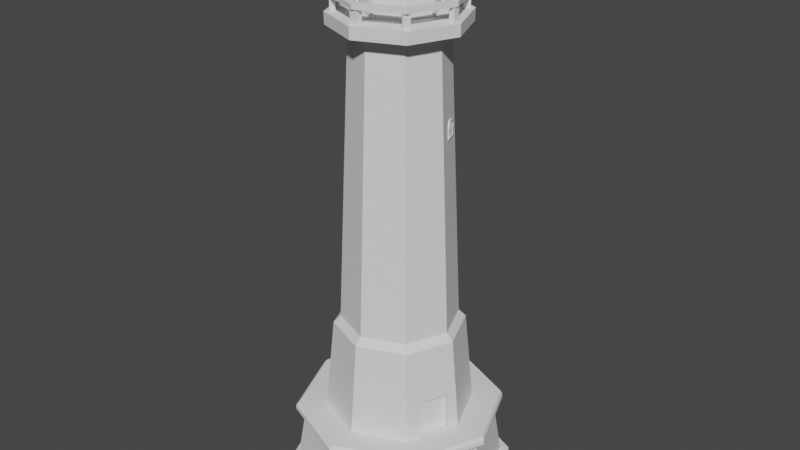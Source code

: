 # Source: Lighthouse.blend  (saved by Blender 2.91.10; exported with 4.5.12 LTS)
import bpy
from mathutils import Matrix  # noqa: F401  (used for matrix-valued properties, if any)

bpy.ops.wm.read_factory_settings(use_empty=True)
scene = bpy.context.scene
scene.name = 'Scene'

# ---- world
world_world = bpy.data.worlds.new('World'); scene.world = world_world
world_world.use_nodes = True; world_world.node_tree.nodes.clear()
_N = world_world.node_tree.nodes; _L = world_world.node_tree.links
n0 = _N.new('ShaderNodeOutputWorld'); n0.name = 'World Output'; n0.location = (300, 300)
n1 = _N.new('ShaderNodeBackground'); n1.name = 'Background'; n1.location = (10, 300)
n1.inputs[0].default_value = (0.05088, 0.05088, 0.05088, 1.0)
_L.new(n1.outputs[0], n0.inputs[0])
n0.is_active_output = True
world_world.color = (0.05088, 0.05088, 0.05088)
world_world.use_sun_shadow = False
world_world.sun_shadow_jitter_overblur = 0.0

# ---- meshes
me_cylinder = bpy.data.meshes.new('Cylinder')
me_cylinder.from_pydata([(1.14, -0.1286, -0.5781), (1.14, -0.1286, -0.3746), (0.93, -0.6366, -0.5781), (0.93, -0.6366, -0.3746), (-6.613e-09, 1.344, -0.5781), (0.95, 0.9501, -0.5781), (1.343, 0.0001482, -0.5781), (0.95, -0.9498, -0.5781), (-1.241e-07, -1.343, -0.5781), (-0.95, -0.9498, -0.5781), (-1.343, 0.0001483, -0.5781), (-0.95, 0.9501, -0.5781), (-3.345e-09, 1.18, -0.07716), (0.8345, 0.8345, -0.07716), (1.18, -5.319e-08, -0.07716), (0.8345, -0.8345, -0.07716), (-1.065e-07, -1.18, -0.07716), (-0.8345, -0.8345, -0.07716), (-1.18, 1.247e-08, -0.07716), (-0.8345, 0.8345, -0.07716), (-4.884e-09, 1.051, -0.0383), (0.7433, 0.7433, -0.0383), (1.051, -4.633e-08, -0.0383), (0.7433, -0.7433, -0.0383), (-9.678e-08, -1.051, -0.0383), (-0.7433, -0.7433, -0.0383), (-1.051, 1.215e-08, -0.0383), (-0.7433, 0.7433, -0.0383), (-4.293e-09, 0.8241, 1.506), (0.5828, 0.5828, 1.506), (0.8241, -3.431e-08, 1.506), (0.5828, -0.5828, 1.506), (-7.634e-08, -0.8241, 1.506), (-0.5828, -0.5828, 1.506), (-0.8241, 1.154e-08, 1.506), (-0.5828, 0.5828, 1.506), (-1.942e-09, 1.181, 1.524), (0.8351, 0.8351, 1.524), (1.181, -5.215e-08, 1.524), (0.8351, -0.8351, 1.524), (-1.052e-07, -1.181, 1.524), (-0.8351, -0.8351, 1.524), (-1.181, 1.356e-08, 1.524), (-0.8351, 0.8351, 1.524), (-2.465e-09, 1.186, 1.586), (0.8386, 0.8386, 1.586), (1.186, -5.264e-08, 1.586), (0.8386, -0.8386, 1.586), (-1.061e-07, -1.186, 1.586), (-0.8386, -0.8386, 1.586), (-1.186, 1.334e-08, 1.586), (-0.8386, 0.8386, 1.586), (-2.35e-08, 0.662, 1.586), (0.4681, 0.4681, 1.586), (0.662, -2.707e-08, 1.586), (0.4681, -0.4681, 1.586), (-8.138e-08, -0.662, 1.586), (-0.4681, -0.4681, 1.586), (-0.662, 9.767e-09, 1.586), (-0.4681, 0.4681, 1.586), (-2.163e-08, 0.6581, 1.87), (0.4653, 0.4653, 1.87), (0.6581, -2.911e-08, 1.87), (0.4653, -0.4653, 1.87), (-7.916e-08, -0.6581, 1.87), (-0.4653, -0.4653, 1.87), (-0.6581, 7.501e-09, 1.87), (-0.4653, 0.4653, 1.87), (1.262, -0.1962, -0.5781), (1.208, -0.1662, -0.3746), (1.052, -0.7042, -0.5781), (0.9978, -0.6743, -0.3746)], [], [(11, 19, 12, 4), (10, 18, 19, 11), (9, 17, 18, 10), (8, 16, 17, 9), (7, 15, 16, 8), (5, 13, 14, 6), (4, 12, 13, 5), (19, 27, 20, 12), (18, 26, 27, 19), (17, 25, 26, 18), (16, 24, 25, 17), (15, 23, 24, 16), (14, 22, 23, 15), (13, 21, 22, 14), (12, 20, 21, 13), (27, 35, 28, 20), (26, 34, 35, 27), (25, 33, 34, 26), (24, 32, 33, 25), (23, 31, 32, 24), (22, 30, 31, 23), (21, 29, 30, 22), (20, 28, 29, 21), (35, 43, 36, 28), (34, 42, 43, 35), (33, 41, 42, 34), (32, 40, 41, 33), (31, 39, 40, 32), (30, 38, 39, 31), (29, 37, 38, 30), (28, 36, 37, 29), (43, 51, 44, 36), (42, 50, 51, 43), (41, 49, 50, 42), (40, 48, 49, 41), (39, 47, 48, 40), (38, 46, 47, 39), (37, 45, 46, 38), (36, 44, 45, 37), (51, 59, 52, 44), (50, 58, 59, 51), (49, 57, 58, 50), (48, 56, 57, 49), (47, 55, 56, 48), (46, 54, 55, 47), (45, 53, 54, 46), (44, 52, 53, 45), (59, 67, 60, 52), (58, 66, 67, 59), (57, 65, 66, 58), (56, 64, 65, 57), (55, 63, 64, 56), (54, 62, 63, 55), (53, 61, 62, 54), (52, 60, 61, 53), (69, 1, 0, 68), (70, 2, 3, 71), (3, 1, 69, 71), (68, 6, 14, 15, 7, 70, 71, 69)])
_uv = me_cylinder.uv_layers.new(name='UVMap')
_uv.uv.foreach_set('vector', [0.125, 0.7766, 0.125, 0.807, 0.0, 0.807, 0.0, 0.7766, 0.25, 0.7766, 0.25, 0.807, 0.125, 0.807, 0.125, 0.7766, 0.375, 0.7766, 0.375, 0.807, 0.25, 0.807, 0.25, 0.7766, 0.5, 0.7766, 0.5, 0.807, 0.375, 0.807, 0.375, 0.7766, 0.625, 0.7766, 0.625, 0.807, 0.5, 0.807, 0.5, 0.7766, 0.875, 0.7766, 0.875, 0.807, 0.75, 0.807, 0.75, 0.7766, 1.0, 0.7766, 1.0, 0.807, 0.875, 0.807, 0.875, 0.7766, 0.125, 0.807, 0.125, 0.8269, 0.0, 0.8269, 0.0, 0.807, 0.25, 0.807, 0.25, 0.8269, 0.125, 0.8269, 0.125, 0.807, 0.375, 0.807, 0.375, 0.8269, 0.25, 0.8269, 0.25, 0.807, 0.5, 0.807, 0.5, 0.8269, 0.375, 0.8269, 0.375, 0.807, 0.625, 0.807, 0.625, 0.8269, 0.5, 0.8269, 0.5, 0.807, 0.75, 0.807, 0.75, 0.8269, 0.625, 0.8269, 0.625, 0.807, 0.875, 0.807, 0.875, 0.8269, 0.75, 0.8269, 0.75, 0.807, 1.0, 0.807, 1.0, 0.8269, 0.875, 0.8269, 0.875, 0.807, 0.125, 0.8269, 0.125, 0.8658, 0.0, 0.8658, 0.0, 0.8269, 0.25, 0.8269, 0.25, 0.8658, 0.125, 0.8658, 0.125, 0.8269, 0.375, 0.8269, 0.375, 0.8658, 0.25, 0.8658, 0.25, 0.8269, 0.5, 0.8269, 0.5, 0.8658, 0.375, 0.8658, 0.375, 0.8269, 0.625, 0.8269, 0.625, 0.8658, 0.5, 0.8658, 0.5, 0.8269, 0.75, 0.8269, 0.75, 0.8658, 0.625, 0.8658, 0.625, 0.8269, 0.875, 0.8269, 0.875, 0.8658, 0.75, 0.8658, 0.75, 0.8269, 1.0, 0.8269, 1.0, 0.8658, 0.875, 0.8658, 0.875, 0.8269, 0.125, 0.8658, 0.125, 0.9028, 0.0, 0.9028, 0.0, 0.8658, 0.25, 0.8658, 0.25, 0.9028, 0.125, 0.9028, 0.125, 0.8658, 0.375, 0.8658, 0.375, 0.9028, 0.25, 0.9028, 0.25, 0.8658, 0.5, 0.8658, 0.5, 0.9028, 0.375, 0.9028, 0.375, 0.8658, 0.625, 0.8658, 0.625, 0.9028, 0.5, 0.9028, 0.5, 0.8658, 0.75, 0.8658, 0.75, 0.9028, 0.625, 0.9028, 0.625, 0.8658, 0.875, 0.8658, 0.875, 0.9028, 0.75, 0.9028, 0.75, 0.8658, 1.0, 0.8658, 1.0, 0.9028, 0.875, 0.9028, 0.875, 0.8658, 0.125, 0.9028, 0.125, 0.9514, 0.0, 0.9514, 0.0, 0.9028, 0.25, 0.9028, 0.25, 0.9514, 0.125, 0.9514, 0.125, 0.9028, 0.375, 0.9028, 0.375, 0.9514, 0.25, 0.9514, 0.25, 0.9028, 0.5, 0.9028, 0.5, 0.9514, 0.375, 0.9514, 0.375, 0.9028, 0.625, 0.9028, 0.625, 0.9514, 0.5, 0.9514, 0.5, 0.9028, 0.75, 0.9028, 0.75, 0.9514, 0.625, 0.9514, 0.625, 0.9028, 0.875, 0.9028, 0.875, 0.9514, 0.75, 0.9514, 0.75, 0.9028, 1.0, 0.9028, 1.0, 0.9514, 0.875, 0.9514, 0.875, 0.9028, 0.125, 0.9514, 0.125, 0.9597, 0.0, 0.9597, 0.0, 0.9514, 0.25, 0.9514, 0.25, 0.9597, 0.125, 0.9597, 0.125, 0.9514, 0.375, 0.9514, 0.375, 0.9597, 0.25, 0.9597, 0.25, 0.9514, 0.5, 0.9514, 0.5, 0.9597, 0.375, 0.9597, 0.375, 0.9514, 0.625, 0.9514, 0.625, 0.9597, 0.5, 0.9597, 0.5, 0.9514, 0.75, 0.9514, 0.75, 0.9597, 0.625, 0.9597, 0.625, 0.9514, 0.875, 0.9514, 0.875, 0.9597, 0.75, 0.9597, 0.75, 0.9514, 1.0, 0.9514, 1.0, 0.9597, 0.875, 0.9597, 0.875, 0.9514, 0.125, 0.9597, 0.125, 0.9716, 0.0, 0.9716, 0.0, 0.9597, 0.25, 0.9597, 0.25, 0.9716, 0.125, 0.9716, 0.125, 0.9597, 0.375, 0.9597, 0.375, 0.9716, 0.25, 0.9716, 0.25, 0.9597, 0.5, 0.9597, 0.5, 0.9716, 0.375, 0.9716, 0.375, 0.9597, 0.625, 0.9597, 0.625, 0.9716, 0.5, 0.9716, 0.5, 0.9597, 0.75, 0.9597, 0.75, 0.9716, 0.625, 0.9716, 0.625, 0.9597, 0.875, 0.9597, 0.875, 0.9716, 0.75, 0.9716, 0.75, 0.9597, 1.0, 0.9597, 1.0, 0.9716, 0.875, 0.9716, 0.875, 0.9597, 0.625, 0.1175, 0.625, 0.0, 0.375, 0.0, 0.375, 0.211, 0.375, 0.539, 0.375, 0.75, 0.625, 0.75, 0.625, 0.6325, 0.625, 0.75, 0.875, 0.75, 0.875, 0.6325, 0.625, 0.6325, 0.7242, 0.7766, 0.75, 0.7766, 0.75, 0.807, 0.625, 0.807, 0.625, 0.7766, 0.6573, 0.7766, 0.6567, 0.7889, 0.727, 0.7889])
me_cylinder.use_remesh_fix_poles = True
me_cylinder.use_remesh_preserve_attributes = False
me_cylinder.use_mirror_vertex_groups = False
me_cylinder.update()
me_cube_001 = bpy.data.meshes.new('Cube.001')
me_cube_001.from_pydata([(-1.0, -1.0, -1.0), (-1.0, -1.0, 1.0), (-1.0, 1.0, -1.0), (-1.0, 1.0, 1.0), (1.0, -1.0, -1.0), (1.0, -1.0, 1.0), (1.0, 1.0, -1.0), (1.0, 1.0, 1.0)], [], [(0, 1, 3, 2), (2, 3, 7, 6), (6, 7, 5, 4), (4, 5, 1, 0), (2, 6, 4, 0), (7, 3, 1, 5)])
_uv = me_cube_001.uv_layers.new(name='UVMap')
_uv.uv.foreach_set('vector', [0.375, 0.0, 0.625, 0.0, 0.625, 0.25, 0.375, 0.25, 0.375, 0.25, 0.625, 0.25, 0.625, 0.5, 0.375, 0.5, 0.375, 0.5, 0.625, 0.5, 0.625, 0.75, 0.375, 0.75, 0.375, 0.75, 0.625, 0.75, 0.625, 1.0, 0.375, 1.0, 0.125, 0.5, 0.375, 0.5, 0.375, 0.75, 0.125, 0.75, 0.625, 0.5, 0.875, 0.5, 0.875, 0.75, 0.625, 0.75])
me_cube_001.use_remesh_fix_poles = True
me_cube_001.use_remesh_preserve_attributes = False
me_cube_001.use_mirror_vertex_groups = False
me_cube_001.update()
me_cube_002 = bpy.data.meshes.new('Cube.002')
me_cube_002.from_pydata([(-1.0, -1.0, -1.0), (-1.0, -1.0, 1.0), (-1.0, 1.0, -1.0), (-1.0, 1.0, 1.0), (1.0, -1.0, -1.0), (1.0, -1.0, 1.0), (1.0, 1.0, -1.0), (1.0, 1.0, 1.0)], [], [(0, 1, 3, 2), (2, 3, 7, 6), (6, 7, 5, 4), (4, 5, 1, 0), (2, 6, 4, 0), (7, 3, 1, 5)])
_uv = me_cube_002.uv_layers.new(name='UVMap')
_uv.uv.foreach_set('vector', [0.375, 0.0, 0.625, 0.0, 0.625, 0.25, 0.375, 0.25, 0.375, 0.25, 0.625, 0.25, 0.625, 0.5, 0.375, 0.5, 0.375, 0.5, 0.625, 0.5, 0.625, 0.75, 0.375, 0.75, 0.375, 0.75, 0.625, 0.75, 0.625, 1.0, 0.375, 1.0, 0.125, 0.5, 0.375, 0.5, 0.375, 0.75, 0.125, 0.75, 0.625, 0.5, 0.875, 0.5, 0.875, 0.75, 0.625, 0.75])
me_cube_002.use_remesh_fix_poles = True
me_cube_002.use_remesh_preserve_attributes = False
me_cube_002.use_mirror_vertex_groups = False
me_cube_002.update()
me_cube_004 = bpy.data.meshes.new('Cube.004')
me_cube_004.from_pydata([(-1.0, -1.0, -1.0), (-1.0, -1.0, 1.0), (-1.0, 1.0, -1.0), (-1.0, 1.0, 1.0), (1.0, -1.0, -1.0), (1.0, -1.0, 1.0), (1.0, 1.0, -1.0), (1.0, 1.0, 1.0)], [], [(0, 1, 3, 2), (2, 3, 7, 6), (6, 7, 5, 4), (4, 5, 1, 0), (2, 6, 4, 0), (7, 3, 1, 5)])
_uv = me_cube_004.uv_layers.new(name='UVMap')
_uv.uv.foreach_set('vector', [0.375, 0.0, 0.625, 0.0, 0.625, 0.25, 0.375, 0.25, 0.375, 0.25, 0.625, 0.25, 0.625, 0.5, 0.375, 0.5, 0.375, 0.5, 0.625, 0.5, 0.625, 0.75, 0.375, 0.75, 0.375, 0.75, 0.625, 0.75, 0.625, 1.0, 0.375, 1.0, 0.125, 0.5, 0.375, 0.5, 0.375, 0.75, 0.125, 0.75, 0.625, 0.5, 0.875, 0.5, 0.875, 0.75, 0.625, 0.75])
me_cube_004.use_remesh_fix_poles = True
me_cube_004.use_remesh_preserve_attributes = False
me_cube_004.use_mirror_vertex_groups = False
me_cube_004.update()
me_cube_003 = bpy.data.meshes.new('Cube.003')
me_cube_003.from_pydata([(-1.0, -1.0, -1.0), (-1.0, -1.0, 1.0), (-1.0, 1.0, -1.0), (-1.0, 1.0, 1.0), (1.0, -1.0, -1.0), (1.0, -1.0, 1.0), (1.0, 1.0, -1.0), (1.0, 1.0, 1.0)], [], [(0, 1, 3, 2), (2, 3, 7, 6), (6, 7, 5, 4), (4, 5, 1, 0), (2, 6, 4, 0), (7, 3, 1, 5)])
_uv = me_cube_003.uv_layers.new(name='UVMap')
_uv.uv.foreach_set('vector', [0.375, 0.0, 0.625, 0.0, 0.625, 0.25, 0.375, 0.25, 0.375, 0.25, 0.625, 0.25, 0.625, 0.5, 0.375, 0.5, 0.375, 0.5, 0.625, 0.5, 0.625, 0.75, 0.375, 0.75, 0.375, 0.75, 0.625, 0.75, 0.625, 1.0, 0.375, 1.0, 0.125, 0.5, 0.375, 0.5, 0.375, 0.75, 0.125, 0.75, 0.625, 0.5, 0.875, 0.5, 0.875, 0.75, 0.625, 0.75])
me_cube_003.use_remesh_fix_poles = True
me_cube_003.use_remesh_preserve_attributes = False
me_cube_003.use_mirror_vertex_groups = False
me_cube_003.update()
me_cube_006 = bpy.data.meshes.new('Cube.006')
me_cube_006.from_pydata([(-1.0, -1.0, -1.0), (-1.0, -1.0, 1.0), (-1.0, 1.0, -1.0), (-1.0, 1.0, 1.0), (1.0, -1.0, -1.0), (1.0, -1.0, 1.0), (1.0, 1.0, -1.0), (1.0, 1.0, 1.0)], [], [(0, 1, 3, 2), (2, 3, 7, 6), (6, 7, 5, 4), (4, 5, 1, 0), (2, 6, 4, 0), (7, 3, 1, 5)])
_uv = me_cube_006.uv_layers.new(name='UVMap')
_uv.uv.foreach_set('vector', [0.375, 0.0, 0.625, 0.0, 0.625, 0.25, 0.375, 0.25, 0.375, 0.25, 0.625, 0.25, 0.625, 0.5, 0.375, 0.5, 0.375, 0.5, 0.625, 0.5, 0.625, 0.75, 0.375, 0.75, 0.375, 0.75, 0.625, 0.75, 0.625, 1.0, 0.375, 1.0, 0.125, 0.5, 0.375, 0.5, 0.375, 0.75, 0.125, 0.75, 0.625, 0.5, 0.875, 0.5, 0.875, 0.75, 0.625, 0.75])
me_cube_006.use_remesh_fix_poles = True
me_cube_006.use_remesh_preserve_attributes = False
me_cube_006.use_mirror_vertex_groups = False
me_cube_006.update()
me_cube_005 = bpy.data.meshes.new('Cube.005')
me_cube_005.from_pydata([(-1.0, -1.0, -1.0), (-1.0, -1.0, 1.0), (-1.0, 1.0, -1.0), (-1.0, 1.0, 1.0), (1.0, -1.0, -1.0), (1.0, -1.0, 1.0), (1.0, 1.0, -1.0), (1.0, 1.0, 1.0)], [], [(0, 1, 3, 2), (2, 3, 7, 6), (6, 7, 5, 4), (4, 5, 1, 0), (2, 6, 4, 0), (7, 3, 1, 5)])
_uv = me_cube_005.uv_layers.new(name='UVMap')
_uv.uv.foreach_set('vector', [0.375, 0.0, 0.625, 0.0, 0.625, 0.25, 0.375, 0.25, 0.375, 0.25, 0.625, 0.25, 0.625, 0.5, 0.375, 0.5, 0.375, 0.5, 0.625, 0.5, 0.625, 0.75, 0.375, 0.75, 0.375, 0.75, 0.625, 0.75, 0.625, 1.0, 0.375, 1.0, 0.125, 0.5, 0.375, 0.5, 0.375, 0.75, 0.125, 0.75, 0.625, 0.5, 0.875, 0.5, 0.875, 0.75, 0.625, 0.75])
me_cube_005.use_remesh_fix_poles = True
me_cube_005.use_remesh_preserve_attributes = False
me_cube_005.use_mirror_vertex_groups = False
me_cube_005.update()
me_cylinder_001 = bpy.data.meshes.new('Cylinder.001')
me_cylinder_001.from_pydata([(0.0, 1.0, -1.0), (0.0, 1.0, 1.0), (0.7071, 0.7071, -1.0), (0.7071, 0.7071, 1.0), (1.0, -4.371e-08, -1.0), (1.0, -4.371e-08, 1.0), (0.7071, -0.7071, -1.0), (0.7071, -0.7071, 1.0), (-8.742e-08, -1.0, -1.0), (-8.742e-08, -1.0, 1.0), (-0.7071, -0.7071, -1.0), (-0.7071, -0.7071, 1.0), (-1.0, 1.192e-08, -1.0), (-1.0, 1.192e-08, 1.0), (-0.7071, 0.7071, -1.0), (-0.7071, 0.7071, 1.0), (1.487e-09, 0.8768, -1.045), (1.487e-09, 0.8768, 1.045), (0.62, 0.62, -1.045), (0.62, 0.62, 1.045), (0.8768, -3.833e-08, -1.045), (0.8768, -3.833e-08, 1.045), (0.62, -0.62, -1.045), (0.62, -0.62, 1.045), (-7.517e-08, -0.8768, -1.045), (-7.517e-08, -0.8768, 1.045), (-0.62, -0.62, -1.045), (-0.62, -0.62, 1.045), (-0.8768, 1.046e-08, -1.045), (-0.8768, 1.046e-08, 1.045), (-0.62, 0.62, -1.045), (-0.62, 0.62, 1.045)], [], [(0, 1, 3, 2), (2, 3, 5, 4), (4, 5, 7, 6), (6, 7, 9, 8), (8, 9, 11, 10), (10, 11, 13, 12), (12, 13, 15, 14), (14, 15, 1, 0), (18, 19, 17, 16), (18, 20, 21, 19), (20, 22, 23, 21), (23, 22, 24, 25), (24, 26, 27, 25), (28, 29, 27, 26), (29, 28, 30, 31), (31, 30, 16, 17), (15, 13, 11, 27, 29, 31), (27, 11, 9, 7, 5, 3, 1, 15, 31, 17, 19, 21, 23, 25), (26, 10, 12, 14, 30, 28), (14, 0, 2, 4, 6, 8, 10, 26, 24, 22, 20, 18, 16, 30)])
_uv = me_cylinder_001.uv_layers.new(name='UVMap')
_uv.uv.foreach_set('vector', [1.0, 0.5, 1.0, 1.0, 0.875, 1.0, 0.875, 0.5, 0.875, 0.5, 0.875, 1.0, 0.75, 1.0, 0.75, 0.5, 0.75, 0.5, 0.75, 1.0, 0.625, 1.0, 0.625, 0.5, 0.625, 0.5, 0.625, 1.0, 0.5, 1.0, 0.5, 0.5, 0.5, 0.5, 0.5, 1.0, 0.375, 1.0, 0.375, 0.5, 0.375, 0.5, 0.375, 1.0, 0.25, 1.0, 0.25, 0.5, 0.25, 0.5, 0.25, 1.0, 0.125, 1.0, 0.125, 0.5, 0.125, 0.5, 0.125, 1.0, 0.0, 1.0, 0.0, 0.5, 0.875, 0.6481, 0.875, 0.8519, 1.0, 0.8519, 1.0, 0.6481, 0.875, 0.6481, 0.75, 0.6481, 0.75, 0.8519, 0.875, 0.8519, 0.75, 0.6481, 0.625, 0.6481, 0.625, 0.8519, 0.75, 0.8519, 0.625, 0.8519, 0.625, 0.6481, 0.5, 0.6481, 0.5, 0.8519, 0.5, 0.6481, 0.375, 0.6481, 0.375, 0.8519, 0.5, 0.8519, 0.25, 0.6481, 0.25, 0.8519, 0.375, 0.8519, 0.375, 0.6481, 0.25, 0.8519, 0.25, 0.6481, 0.125, 0.6481, 0.125, 0.8519, 0.125, 0.8519, 0.125, 0.6481, 0.0, 0.6481, 0.0, 0.8519, 0.08029, 0.4197, 0.01, 0.25, 0.08029, 0.08029, 0.1076, 0.1076, 0.04863, 0.25, 0.1076, 0.3924, 0.1076, 0.1076, 0.08029, 0.08029, 0.25, 0.01, 0.4197, 0.08029, 0.49, 0.25, 0.4197, 0.4197, 0.25, 0.49, 0.08029, 0.4197, 0.1076, 0.3924, 0.25, 0.4514, 0.3924, 0.3924, 0.4514, 0.25, 0.3924, 0.1076, 0.25, 0.04863, 0.6076, 0.1076, 0.5803, 0.08029, 0.51, 0.25, 0.5803, 0.4197, 0.6076, 0.3924, 0.5486, 0.25, 0.5803, 0.4197, 0.75, 0.49, 0.9197, 0.4197, 0.99, 0.25, 0.9197, 0.08029, 0.75, 0.01, 0.5803, 0.08029, 0.6076, 0.1076, 0.75, 0.04863, 0.8924, 0.1076, 0.9514, 0.25, 0.8924, 0.3924, 0.75, 0.4514, 0.6076, 0.3924])
me_cylinder_001.use_remesh_fix_poles = True
me_cylinder_001.use_remesh_preserve_attributes = False
me_cylinder_001.use_mirror_vertex_groups = False
me_cylinder_001.update()
me_cube_008 = bpy.data.meshes.new('Cube.008')
me_cube_008.from_pydata([(-1.0, -1.0, -1.0), (-1.0, -1.0, 1.0), (-1.0, 1.0, -1.0), (-1.0, 1.0, 1.0), (1.0, -1.0, -1.0), (1.0, -1.0, 1.0), (1.0, 1.0, -1.0), (1.0, 1.0, 1.0)], [], [(0, 1, 3, 2), (2, 3, 7, 6), (6, 7, 5, 4), (4, 5, 1, 0), (2, 6, 4, 0), (7, 3, 1, 5)])
_uv = me_cube_008.uv_layers.new(name='UVMap')
_uv.uv.foreach_set('vector', [0.375, 0.0, 0.625, 0.0, 0.625, 0.25, 0.375, 0.25, 0.375, 0.25, 0.625, 0.25, 0.625, 0.5, 0.375, 0.5, 0.375, 0.5, 0.625, 0.5, 0.625, 0.75, 0.375, 0.75, 0.375, 0.75, 0.625, 0.75, 0.625, 1.0, 0.375, 1.0, 0.125, 0.5, 0.375, 0.5, 0.375, 0.75, 0.125, 0.75, 0.625, 0.5, 0.875, 0.5, 0.875, 0.75, 0.625, 0.75])
me_cube_008.use_remesh_fix_poles = True
me_cube_008.use_remesh_preserve_attributes = False
me_cube_008.use_mirror_vertex_groups = False
me_cube_008.update()
me_cube_007 = bpy.data.meshes.new('Cube.007')
me_cube_007.from_pydata([(-1.0, -1.0, -1.0), (-1.0, -1.0, 1.0), (-1.0, 1.0, -1.0), (-1.0, 1.0, 1.0), (1.0, -1.0, -1.0), (1.0, -1.0, 1.0), (1.0, 1.0, -1.0), (1.0, 1.0, 1.0)], [], [(0, 1, 3, 2), (2, 3, 7, 6), (6, 7, 5, 4), (4, 5, 1, 0), (2, 6, 4, 0), (7, 3, 1, 5)])
_uv = me_cube_007.uv_layers.new(name='UVMap')
_uv.uv.foreach_set('vector', [0.375, 0.0, 0.625, 0.0, 0.625, 0.25, 0.375, 0.25, 0.375, 0.25, 0.625, 0.25, 0.625, 0.5, 0.375, 0.5, 0.375, 0.5, 0.625, 0.5, 0.625, 0.75, 0.375, 0.75, 0.375, 0.75, 0.625, 0.75, 0.625, 1.0, 0.375, 1.0, 0.125, 0.5, 0.375, 0.5, 0.375, 0.75, 0.125, 0.75, 0.625, 0.5, 0.875, 0.5, 0.875, 0.75, 0.625, 0.75])
me_cube_007.use_remesh_fix_poles = True
me_cube_007.use_remesh_preserve_attributes = False
me_cube_007.use_mirror_vertex_groups = False
me_cube_007.update()
me_cube_016 = bpy.data.meshes.new('Cube.016')
me_cube_016.from_pydata([(-1.0, -1.0, -1.0), (-1.0, -1.0, 1.0), (-1.0, 1.0, -1.0), (-1.0, 1.0, 1.0), (1.0, -1.0, -1.0), (1.0, -1.0, 1.0), (1.0, 1.0, -1.0), (1.0, 1.0, 1.0)], [], [(0, 1, 3, 2), (2, 3, 7, 6), (6, 7, 5, 4), (4, 5, 1, 0), (2, 6, 4, 0), (7, 3, 1, 5)])
_uv = me_cube_016.uv_layers.new(name='UVMap')
_uv.uv.foreach_set('vector', [0.375, 0.0, 0.625, 0.0, 0.625, 0.25, 0.375, 0.25, 0.375, 0.25, 0.625, 0.25, 0.625, 0.5, 0.375, 0.5, 0.375, 0.5, 0.625, 0.5, 0.625, 0.75, 0.375, 0.75, 0.375, 0.75, 0.625, 0.75, 0.625, 1.0, 0.375, 1.0, 0.125, 0.5, 0.375, 0.5, 0.375, 0.75, 0.125, 0.75, 0.625, 0.5, 0.875, 0.5, 0.875, 0.75, 0.625, 0.75])
me_cube_016.use_remesh_fix_poles = True
me_cube_016.use_remesh_preserve_attributes = False
me_cube_016.use_mirror_vertex_groups = False
me_cube_016.update()
me_cube_015 = bpy.data.meshes.new('Cube.015')
me_cube_015.from_pydata([(-1.0, -1.0, -1.0), (-1.0, -1.0, 1.0), (-1.0, 1.0, -1.0), (-1.0, 1.0, 1.0), (1.0, -1.0, -1.0), (1.0, -1.0, 1.0), (1.0, 1.0, -1.0), (1.0, 1.0, 1.0)], [], [(0, 1, 3, 2), (2, 3, 7, 6), (6, 7, 5, 4), (4, 5, 1, 0), (2, 6, 4, 0), (7, 3, 1, 5)])
_uv = me_cube_015.uv_layers.new(name='UVMap')
_uv.uv.foreach_set('vector', [0.375, 0.0, 0.625, 0.0, 0.625, 0.25, 0.375, 0.25, 0.375, 0.25, 0.625, 0.25, 0.625, 0.5, 0.375, 0.5, 0.375, 0.5, 0.625, 0.5, 0.625, 0.75, 0.375, 0.75, 0.375, 0.75, 0.625, 0.75, 0.625, 1.0, 0.375, 1.0, 0.125, 0.5, 0.375, 0.5, 0.375, 0.75, 0.125, 0.75, 0.625, 0.5, 0.875, 0.5, 0.875, 0.75, 0.625, 0.75])
me_cube_015.use_remesh_fix_poles = True
me_cube_015.use_remesh_preserve_attributes = False
me_cube_015.use_mirror_vertex_groups = False
me_cube_015.update()
me_cube_014 = bpy.data.meshes.new('Cube.014')
me_cube_014.from_pydata([(-1.0, -1.0, -1.0), (-1.0, -1.0, 1.0), (-1.0, 1.0, -1.0), (-1.0, 1.0, 1.0), (1.0, -1.0, -1.0), (1.0, -1.0, 1.0), (1.0, 1.0, -1.0), (1.0, 1.0, 1.0)], [], [(0, 1, 3, 2), (2, 3, 7, 6), (6, 7, 5, 4), (4, 5, 1, 0), (2, 6, 4, 0), (7, 3, 1, 5)])
_uv = me_cube_014.uv_layers.new(name='UVMap')
_uv.uv.foreach_set('vector', [0.375, 0.0, 0.625, 0.0, 0.625, 0.25, 0.375, 0.25, 0.375, 0.25, 0.625, 0.25, 0.625, 0.5, 0.375, 0.5, 0.375, 0.5, 0.625, 0.5, 0.625, 0.75, 0.375, 0.75, 0.375, 0.75, 0.625, 0.75, 0.625, 1.0, 0.375, 1.0, 0.125, 0.5, 0.375, 0.5, 0.375, 0.75, 0.125, 0.75, 0.625, 0.5, 0.875, 0.5, 0.875, 0.75, 0.625, 0.75])
me_cube_014.use_remesh_fix_poles = True
me_cube_014.use_remesh_preserve_attributes = False
me_cube_014.use_mirror_vertex_groups = False
me_cube_014.update()
me_cube_013 = bpy.data.meshes.new('Cube.013')
me_cube_013.from_pydata([(-1.0, -1.0, -1.0), (-1.0, -1.0, 1.0), (-1.0, 1.0, -1.0), (-1.0, 1.0, 1.0), (1.0, -1.0, -1.0), (1.0, -1.0, 1.0), (1.0, 1.0, -1.0), (1.0, 1.0, 1.0)], [], [(0, 1, 3, 2), (2, 3, 7, 6), (6, 7, 5, 4), (4, 5, 1, 0), (2, 6, 4, 0), (7, 3, 1, 5)])
_uv = me_cube_013.uv_layers.new(name='UVMap')
_uv.uv.foreach_set('vector', [0.375, 0.0, 0.625, 0.0, 0.625, 0.25, 0.375, 0.25, 0.375, 0.25, 0.625, 0.25, 0.625, 0.5, 0.375, 0.5, 0.375, 0.5, 0.625, 0.5, 0.625, 0.75, 0.375, 0.75, 0.375, 0.75, 0.625, 0.75, 0.625, 1.0, 0.375, 1.0, 0.125, 0.5, 0.375, 0.5, 0.375, 0.75, 0.125, 0.75, 0.625, 0.5, 0.875, 0.5, 0.875, 0.75, 0.625, 0.75])
me_cube_013.use_remesh_fix_poles = True
me_cube_013.use_remesh_preserve_attributes = False
me_cube_013.use_mirror_vertex_groups = False
me_cube_013.update()
me_cube_012 = bpy.data.meshes.new('Cube.012')
me_cube_012.from_pydata([(-1.0, -1.0, -1.0), (-1.0, -1.0, 1.0), (-1.0, 1.0, -1.0), (-1.0, 1.0, 1.0), (1.0, -1.0, -1.0), (1.0, -1.0, 1.0), (1.0, 1.0, -1.0), (1.0, 1.0, 1.0)], [], [(0, 1, 3, 2), (2, 3, 7, 6), (6, 7, 5, 4), (4, 5, 1, 0), (2, 6, 4, 0), (7, 3, 1, 5)])
_uv = me_cube_012.uv_layers.new(name='UVMap')
_uv.uv.foreach_set('vector', [0.375, 0.0, 0.625, 0.0, 0.625, 0.25, 0.375, 0.25, 0.375, 0.25, 0.625, 0.25, 0.625, 0.5, 0.375, 0.5, 0.375, 0.5, 0.625, 0.5, 0.625, 0.75, 0.375, 0.75, 0.375, 0.75, 0.625, 0.75, 0.625, 1.0, 0.375, 1.0, 0.125, 0.5, 0.375, 0.5, 0.375, 0.75, 0.125, 0.75, 0.625, 0.5, 0.875, 0.5, 0.875, 0.75, 0.625, 0.75])
me_cube_012.use_remesh_fix_poles = True
me_cube_012.use_remesh_preserve_attributes = False
me_cube_012.use_mirror_vertex_groups = False
me_cube_012.update()
me_cube_011 = bpy.data.meshes.new('Cube.011')
me_cube_011.from_pydata([(-1.0, -1.0, -1.0), (-1.0, -1.0, 1.0), (-1.0, 1.0, -1.0), (-1.0, 1.0, 1.0), (1.0, -1.0, -1.0), (1.0, -1.0, 1.0), (1.0, 1.0, -1.0), (1.0, 1.0, 1.0)], [], [(0, 1, 3, 2), (2, 3, 7, 6), (6, 7, 5, 4), (4, 5, 1, 0), (2, 6, 4, 0), (7, 3, 1, 5)])
_uv = me_cube_011.uv_layers.new(name='UVMap')
_uv.uv.foreach_set('vector', [0.375, 0.0, 0.625, 0.0, 0.625, 0.25, 0.375, 0.25, 0.375, 0.25, 0.625, 0.25, 0.625, 0.5, 0.375, 0.5, 0.375, 0.5, 0.625, 0.5, 0.625, 0.75, 0.375, 0.75, 0.375, 0.75, 0.625, 0.75, 0.625, 1.0, 0.375, 1.0, 0.125, 0.5, 0.375, 0.5, 0.375, 0.75, 0.125, 0.75, 0.625, 0.5, 0.875, 0.5, 0.875, 0.75, 0.625, 0.75])
me_cube_011.use_remesh_fix_poles = True
me_cube_011.use_remesh_preserve_attributes = False
me_cube_011.use_mirror_vertex_groups = False
me_cube_011.update()
me_cube_010 = bpy.data.meshes.new('Cube.010')
me_cube_010.from_pydata([(-1.0, -1.0, -1.0), (-1.0, -1.0, 1.0), (-1.0, 1.0, -1.0), (-1.0, 1.0, 1.0), (1.0, -1.0, -1.0), (1.0, -1.0, 1.0), (1.0, 1.0, -1.0), (1.0, 1.0, 1.0)], [], [(0, 1, 3, 2), (2, 3, 7, 6), (6, 7, 5, 4), (4, 5, 1, 0), (2, 6, 4, 0), (7, 3, 1, 5)])
_uv = me_cube_010.uv_layers.new(name='UVMap')
_uv.uv.foreach_set('vector', [0.375, 0.0, 0.625, 0.0, 0.625, 0.25, 0.375, 0.25, 0.375, 0.25, 0.625, 0.25, 0.625, 0.5, 0.375, 0.5, 0.375, 0.5, 0.625, 0.5, 0.625, 0.75, 0.375, 0.75, 0.375, 0.75, 0.625, 0.75, 0.625, 1.0, 0.375, 1.0, 0.125, 0.5, 0.375, 0.5, 0.375, 0.75, 0.125, 0.75, 0.625, 0.5, 0.875, 0.5, 0.875, 0.75, 0.625, 0.75])
me_cube_010.use_remesh_fix_poles = True
me_cube_010.use_remesh_preserve_attributes = False
me_cube_010.use_mirror_vertex_groups = False
me_cube_010.update()
me_cube_009 = bpy.data.meshes.new('Cube.009')
me_cube_009.from_pydata([(-1.0, -1.0, -1.0), (-1.0, -1.0, 1.0), (-1.0, 1.0, -1.0), (-1.0, 1.0, 1.0), (1.0, -1.0, -1.0), (1.0, -1.0, 1.0), (1.0, 1.0, -1.0), (1.0, 1.0, 1.0)], [], [(0, 1, 3, 2), (2, 3, 7, 6), (6, 7, 5, 4), (4, 5, 1, 0), (2, 6, 4, 0), (7, 3, 1, 5)])
_uv = me_cube_009.uv_layers.new(name='UVMap')
_uv.uv.foreach_set('vector', [0.375, 0.0, 0.625, 0.0, 0.625, 0.25, 0.375, 0.25, 0.375, 0.25, 0.625, 0.25, 0.625, 0.5, 0.375, 0.5, 0.375, 0.5, 0.625, 0.5, 0.625, 0.75, 0.375, 0.75, 0.375, 0.75, 0.625, 0.75, 0.625, 1.0, 0.375, 1.0, 0.125, 0.5, 0.375, 0.5, 0.375, 0.75, 0.125, 0.75, 0.625, 0.5, 0.875, 0.5, 0.875, 0.75, 0.625, 0.75])
me_cube_009.use_remesh_fix_poles = True
me_cube_009.use_remesh_preserve_attributes = False
me_cube_009.use_mirror_vertex_groups = False
me_cube_009.update()
me_cube_018 = bpy.data.meshes.new('Cube.018')
me_cube_018.from_pydata([(-0.03038, 0.3665, 0.4443), (0.03038, 0.3665, 0.4443), (-0.03038, 0.3665, -0.1965), (0.03038, 0.3665, -0.1965), (-0.264, 0.3665, 0.06838), (-0.264, 0.3665, 0.1291), (0.264, 0.3665, 0.06838), (0.264, 0.3665, 0.1291), (-0.2855, -0.3607, -0.2267), (-0.1108, -0.3607, 0.4708), (-0.2855, 0.3607, -0.2267), (-0.1108, 0.3607, 0.4708), (0.2855, -0.3607, -0.2267), (0.1108, -0.3607, 0.4708), (0.2855, 0.3607, -0.2267), (0.1108, 0.3607, 0.4708), (-0.2855, -0.3607, 0.2756), (-0.2855, 0.3607, 0.2756), (0.2855, 0.3607, 0.2756), (0.2855, -0.3607, 0.2756), (-0.2448, -0.3607, 0.2592), (-0.2305, -0.3607, 0.2756), (-0.2305, 0.3607, 0.2756), (-0.2448, 0.3607, 0.2592), (-0.09505, -0.3607, 0.4316), (-0.09505, 0.3607, 0.4316), (0.09505, -0.3607, 0.4316), (0.09505, 0.3607, 0.4316), (0.2448, -0.3607, 0.2592), (0.2305, -0.3607, 0.2756), (0.2305, 0.3607, 0.2756), (0.2448, 0.3607, 0.2592), (-0.2448, -0.3607, -0.1847), (-0.2448, 0.3607, -0.1847), (0.2448, -0.3607, -0.1847), (0.2448, 0.3607, -0.1847), (-0.264, 0.3607, 0.06838), (-0.264, 0.3607, 0.1291), (0.2448, -0.2454, 0.06838), (-0.2448, -0.2454, 0.06838), (-0.2448, -0.2454, 0.1291), (0.2448, -0.2454, 0.1291), (0.264, 0.3607, 0.06838), (0.264, 0.3607, 0.1291), (-0.2448, 0.3607, 0.06838), (0.2448, 0.3607, 0.06838), (0.2448, 0.3607, 0.1291), (-0.2448, 0.3607, 0.1291), (-0.03038, 0.3607, 0.4443), (0.03038, 0.3607, 0.4443), (-0.03038, 0.3607, -0.1965), (0.03038, 0.3607, -0.1965), (-0.03038, -0.2454, -0.1847), (-0.03038, -0.2454, 0.06838), (-0.03038, -0.2454, 0.09499), (-0.03038, -0.2454, 0.1291), (-0.03038, -0.2454, 0.4316), (-0.03038, 0.3607, -0.1847), (-0.03038, 0.3607, 0.4316), (-0.03038, 0.3665, 0.06838), (-0.03038, 0.3665, 0.1291), (0.03038, -0.2454, 0.4316), (0.03038, -0.2454, 0.1291), (0.03038, -0.2454, -0.1847), (0.03038, -0.2454, 0.06838), (0.03038, 0.3607, -0.1847), (0.03038, 0.3665, 0.06838), (0.03038, 0.3665, 0.1023), (0.03038, 0.3665, 0.1291), (0.03038, 0.3607, 0.4316), (-0.005264, -0.2454, 0.06838), (-0.0004986, 0.3665, 0.1291)], [(47, 58), (46, 69)], [(16, 9, 11, 17), (18, 15, 13, 19), (10, 14, 12, 8), (15, 11, 9, 13), (14, 18, 19, 12), (8, 16, 17, 10), (25, 24, 21, 20, 23, 22), (29, 26, 27, 30, 31, 28), (29, 19, 13, 9, 16, 21, 24, 26), (16, 8, 12, 19, 29, 28, 34, 32, 20, 21), (37, 5, 4, 36), (42, 6, 7, 43), (35, 34, 28, 31, 46, 41, 38, 45), (47, 23, 20, 32, 33, 44, 39, 40), (49, 1, 0, 48), (63, 64, 70, 53, 52), (56, 55, 62, 61), (54, 53, 70), (64, 62, 55, 54, 70), (50, 2, 3, 51), (71, 60, 0, 1, 68), (66, 3, 2, 59), (67, 71, 68), (59, 60, 71, 67, 66), (0, 60, 55, 56, 58, 48), (2, 50, 57, 52, 53, 59), (61, 62, 68, 1, 49, 69), (51, 3, 66, 64, 63, 65), (4, 5, 60, 59), (7, 6, 66, 67, 68), (33, 32, 34, 35, 65, 63, 52, 57), (69, 27, 26, 24, 25, 58, 56, 61), (22, 17, 11, 15, 18, 30, 27, 69, 49, 48, 58, 25), (54, 55, 40, 39, 53), (38, 41, 62, 64), (44, 36, 4, 59, 53, 39), (45, 38, 64, 66, 6, 42), (46, 43, 7, 68, 62, 41), (5, 37, 47, 40, 55, 60), (31, 30, 18, 14, 10, 17, 22, 23, 47, 37, 36, 44, 33, 57, 50, 51, 65, 35, 45, 42, 43, 46)])
_uv = me_cube_018.uv_layers.new(name='UVMap')
_uv.uv.foreach_set('vector', [0.5, 0.0, 0.625, 0.0, 0.625, 0.25, 0.5, 0.25, 0.5, 0.5, 0.625, 0.5, 0.625, 0.75, 0.5, 0.75, 0.125, 0.5, 0.375, 0.5, 0.375, 0.75, 0.125, 0.75, 0.625, 0.5, 0.875, 0.5, 0.875, 0.75, 0.625, 0.75, 0.375, 0.5, 0.5, 0.5, 0.5, 0.75, 0.375, 0.75, 0.375, 0.0, 0.5, 0.0, 0.5, 0.25, 0.375, 0.25, 0.625, 0.1563, 0.625, 0.09371, 0.5119, 0.09371, 0.5, 0.09371, 0.5, 0.1563, 0.5119, 0.1563, 0.5119, 0.6563, 0.625, 0.6563, 0.625, 0.5937, 0.5119, 0.5937, 0.5, 0.5937, 0.5, 0.6563, 0.5, 0.7741, 0.5, 0.75, 0.625, 0.75, 0.625, 1.0, 0.5, 1.0, 0.5, 0.9759, 0.5999, 0.9648, 0.5999, 0.7852, 0.5, 1.0, 0.375, 1.0, 0.375, 0.75, 0.5, 0.75, 0.5, 0.7741, 0.4959, 0.7678, 0.3855, 0.7678, 0.3855, 0.9822, 0.4959, 0.9822, 0.5, 0.9759, 0.625, 0.002342, 0.625, 0.0, 0.375, 0.0, 0.375, 0.002342, 0.375, 0.7477, 0.375, 0.75, 0.625, 0.75, 0.625, 0.7477, 0.375, 0.5937, 0.375, 0.6563, 0.5, 0.6563, 0.5, 0.5937, 0.4634, 0.5937, 0.4634, 0.6463, 0.4463, 0.6463, 0.4463, 0.5937, 0.4634, 0.1563, 0.5, 0.1563, 0.5, 0.09371, 0.375, 0.09371, 0.375, 0.1563, 0.4463, 0.1563, 0.4463, 0.1037, 0.4634, 0.1037, 0.625, 0.002342, 0.625, 0.0, 0.375, 0.0, 0.375, 0.002342, 0.625, 0.4954, 0.625, 0.3967, 0.4783, 0.3967, 0.375, 0.3967, 0.375, 0.4954, 0.375, 0.255, 0.375, 0.3729, 0.625, 0.3729, 0.625, 0.255, 0.375, 0.3863, 0.375, 0.3967, 0.4783, 0.3967, 0.625, 0.3967, 0.625, 0.3729, 0.375, 0.3729, 0.375, 0.3863, 0.4783, 0.3967, 0.375, 0.7477, 0.375, 0.75, 0.625, 0.75, 0.625, 0.7477, 0.4979, 0.8771, 0.375, 0.8771, 0.375, 1.0, 0.625, 1.0, 0.625, 0.8771, 0.625, 0.8533, 0.625, 0.75, 0.375, 0.75, 0.375, 0.8533, 0.625, 0.8666, 0.4979, 0.8771, 0.625, 0.8771, 0.375, 0.8533, 0.375, 0.8771, 0.4979, 0.8771, 0.625, 0.8666, 0.625, 0.8533, 0.125, 0.75, 0.2479, 0.75, 0.2479, 0.5, 0.13, 0.5, 0.13, 0.7477, 0.125, 0.7477, 0.375, 0.75, 0.375, 0.7477, 0.3704, 0.7477, 0.3704, 0.5, 0.2717, 0.5, 0.2717, 0.75, 0.87, 0.5, 0.7521, 0.5, 0.7521, 0.75, 0.875, 0.75, 0.875, 0.7477, 0.87, 0.7477, 0.625, 0.7477, 0.625, 0.75, 0.7283, 0.75, 0.7283, 0.5, 0.6296, 0.5, 0.6296, 0.7477, 0.375, 1.0, 0.625, 1.0, 0.625, 0.8894, 0.375, 0.8894, 0.625, 0.75, 0.375, 0.75, 0.375, 0.8606, 0.5144, 0.8606, 0.625, 0.8606, 0.125, 0.5937, 0.125, 0.6563, 0.375, 0.6563, 0.375, 0.5937, 0.2655, 0.5937, 0.2655, 0.6463, 0.2345, 0.6463, 0.2345, 0.5937, 0.71, 0.5937, 0.625, 0.5937, 0.625, 0.6563, 0.875, 0.6563, 0.875, 0.5937, 0.79, 0.5937, 0.79, 0.6463, 0.71, 0.6463, 0.5, 0.2741, 0.5, 0.25, 0.625, 0.25, 0.625, 0.5, 0.5, 0.5, 0.5, 0.4759, 0.5999, 0.4648, 0.5999, 0.4037, 0.6081, 0.4053, 0.6081, 0.3447, 0.5999, 0.3463, 0.5999, 0.2852, 0.4845, 0.3606, 0.625, 0.3606, 0.625, 0.2591, 0.375, 0.2591, 0.375, 0.3606, 0.375, 0.4909, 0.625, 0.4909, 0.625, 0.3894, 0.375, 0.3894, 0.1341, 0.7477, 0.125, 0.7477, 0.125, 0.75, 0.2356, 0.75, 0.2356, 0.5, 0.1341, 0.5, 0.3659, 0.7477, 0.3659, 0.5, 0.2644, 0.5, 0.2644, 0.75, 0.375, 0.75, 0.375, 0.7477, 0.6341, 0.7477, 0.625, 0.7477, 0.625, 0.75, 0.7356, 0.75, 0.7356, 0.5, 0.6341, 0.5, 0.875, 0.75, 0.875, 0.7477, 0.8659, 0.7477, 0.8659, 0.5, 0.7644, 0.5, 0.7644, 0.75, 0.4959, 0.4822, 0.5, 0.4759, 0.5, 0.5, 0.375, 0.5, 0.375, 0.25, 0.5, 0.25, 0.5, 0.2741, 0.4959, 0.2678, 0.4635, 0.2678, 0.4635, 0.2594, 0.4484, 0.2594, 0.4484, 0.2678, 0.3855, 0.2678, 0.3855, 0.3617, 0.3825, 0.3617, 0.3825, 0.3883, 0.3855, 0.3883, 0.3855, 0.4822, 0.4484, 0.4822, 0.4484, 0.4906, 0.4635, 0.4906, 0.4635, 0.4822])
me_cube_018.use_remesh_fix_poles = True
me_cube_018.use_remesh_preserve_attributes = False
me_cube_018.use_mirror_vertex_groups = False
me_cube_018.update()
me_cube_023 = bpy.data.meshes.new('Cube.023')
me_cube_023.from_pydata([(-0.2448, 0.3607, 0.2592), (-0.09505, 0.3607, 0.4316), (0.09505, 0.3607, 0.4316), (0.2448, 0.3607, 0.2592), (-0.2448, 0.3607, -0.1847), (0.2448, 0.3607, -0.1847), (-0.2448, 0.3607, 0.06838), (0.2448, 0.3607, 0.06838), (0.2448, 0.3607, 0.1291), (-0.2448, 0.3607, 0.1291), (-0.03038, 0.3607, -0.1847), (-0.03038, 0.3607, 0.4316), (-0.03038, 0.3665, 0.06838), (-0.03038, 0.3665, 0.1291), (0.03038, 0.3607, -0.1847), (0.03038, 0.3665, 0.06838), (0.03038, 0.3665, 0.1291), (0.03038, 0.3607, 0.4316)], [], [(13, 11, 1, 0, 9), (8, 3, 2, 17, 16), (10, 12, 6, 4), (15, 14, 5, 7)])
_uv = me_cube_023.uv_layers.new(name='UVMap')
_uv.uv.foreach_set('vector', [0.0, 0.0, 0.79, 0.5937, 0.875, 0.5937, 0.5, 0.1563, 0.4634, 0.1563, 0.4634, 0.5937, 0.5, 0.5937, 0.625, 0.5937, 0.71, 0.5937, 0.0, 0.0, 0.0, 0.0, 0.0, 0.0, 0.0, 0.0, 0.0, 0.0, 0.0, 0.0, 0.0, 0.0, 0.0, 0.0, 0.0, 0.0])
me_cube_023.use_remesh_fix_poles = True
me_cube_023.use_remesh_preserve_attributes = False
me_cube_023.use_mirror_vertex_groups = False
me_cube_023.update()
me_cube_025 = bpy.data.meshes.new('Cube.025')
me_cube_025.from_pydata([(-0.03038, 0.3665, 0.4443), (0.03038, 0.3665, 0.4443), (-0.03038, 0.3665, -0.1965), (0.03038, 0.3665, -0.1965), (-0.264, 0.3665, 0.06838), (-0.264, 0.3665, 0.1291), (0.264, 0.3665, 0.06838), (0.264, 0.3665, 0.1291), (-0.2855, -0.3607, -0.2267), (-0.1108, -0.3607, 0.4708), (-0.2855, 0.3607, -0.2267), (-0.1108, 0.3607, 0.4708), (0.2855, -0.3607, -0.2267), (0.1108, -0.3607, 0.4708), (0.2855, 0.3607, -0.2267), (0.1108, 0.3607, 0.4708), (-0.2855, -0.3607, 0.2756), (-0.2855, 0.3607, 0.2756), (0.2855, 0.3607, 0.2756), (0.2855, -0.3607, 0.2756), (-0.2448, -0.3607, 0.2592), (-0.2305, -0.3607, 0.2756), (-0.2305, 0.3607, 0.2756), (-0.2448, 0.3607, 0.2592), (-0.09505, -0.3607, 0.4316), (-0.09505, 0.3607, 0.4316), (0.09505, -0.3607, 0.4316), (0.09505, 0.3607, 0.4316), (0.2448, -0.3607, 0.2592), (0.2305, -0.3607, 0.2756), (0.2305, 0.3607, 0.2756), (0.2448, 0.3607, 0.2592), (-0.2448, -0.3607, -0.1847), (-0.2448, 0.3607, -0.1847), (0.2448, -0.3607, -0.1847), (0.2448, 0.3607, -0.1847), (-0.264, 0.3607, 0.06838), (-0.264, 0.3607, 0.1291), (0.2448, -0.2454, 0.06838), (-0.2448, -0.2454, 0.06838), (-0.2448, -0.2454, 0.1291), (0.2448, -0.2454, 0.1291), (0.264, 0.3607, 0.06838), (0.264, 0.3607, 0.1291), (-0.2448, 0.3607, 0.06838), (0.2448, 0.3607, 0.06838), (0.2448, 0.3607, 0.1291), (-0.2448, 0.3607, 0.1291), (-0.03038, 0.3607, 0.4443), (0.03038, 0.3607, 0.4443), (-0.03038, 0.3607, -0.1965), (0.03038, 0.3607, -0.1965), (-0.03038, -0.2454, -0.1847), (-0.03038, -0.2454, 0.06838), (-0.03038, -0.2454, 0.09499), (-0.03038, -0.2454, 0.1291), (-0.03038, -0.2454, 0.4316), (-0.03038, 0.3607, -0.1847), (-0.03038, 0.3607, 0.4316), (-0.03038, 0.3665, 0.06838), (-0.03038, 0.3665, 0.1291), (0.03038, -0.2454, 0.4316), (0.03038, -0.2454, 0.1291), (0.03038, -0.2454, -0.1847), (0.03038, -0.2454, 0.06838), (0.03038, 0.3607, -0.1847), (0.03038, 0.3665, 0.06838), (0.03038, 0.3665, 0.1023), (0.03038, 0.3665, 0.1291), (0.03038, 0.3607, 0.4316), (-0.005264, -0.2454, 0.06838), (-0.0004986, 0.3665, 0.1291)], [(47, 58), (46, 69)], [(16, 9, 11, 17), (18, 15, 13, 19), (10, 14, 12, 8), (15, 11, 9, 13), (14, 18, 19, 12), (8, 16, 17, 10), (25, 24, 21, 20, 23, 22), (29, 26, 27, 30, 31, 28), (29, 19, 13, 9, 16, 21, 24, 26), (16, 8, 12, 19, 29, 28, 34, 32, 20, 21), (37, 5, 4, 36), (42, 6, 7, 43), (35, 34, 28, 31, 46, 41, 38, 45), (47, 23, 20, 32, 33, 44, 39, 40), (49, 1, 0, 48), (63, 64, 70, 53, 52), (56, 55, 62, 61), (54, 53, 70), (64, 62, 55, 54, 70), (50, 2, 3, 51), (71, 60, 0, 1, 68), (66, 3, 2, 59), (67, 71, 68), (59, 60, 71, 67, 66), (0, 60, 55, 56, 58, 48), (2, 50, 57, 52, 53, 59), (61, 62, 68, 1, 49, 69), (51, 3, 66, 64, 63, 65), (4, 5, 60, 59), (7, 6, 66, 67, 68), (33, 32, 34, 35, 65, 63, 52, 57), (69, 27, 26, 24, 25, 58, 56, 61), (22, 17, 11, 15, 18, 30, 27, 69, 49, 48, 58, 25), (54, 55, 40, 39, 53), (38, 41, 62, 64), (44, 36, 4, 59, 53, 39), (45, 38, 64, 66, 6, 42), (46, 43, 7, 68, 62, 41), (5, 37, 47, 40, 55, 60), (31, 30, 18, 14, 10, 17, 22, 23, 47, 37, 36, 44, 33, 57, 50, 51, 65, 35, 45, 42, 43, 46)])
_uv = me_cube_025.uv_layers.new(name='UVMap')
_uv.uv.foreach_set('vector', [0.5, 0.0, 0.625, 0.0, 0.625, 0.25, 0.5, 0.25, 0.5, 0.5, 0.625, 0.5, 0.625, 0.75, 0.5, 0.75, 0.125, 0.5, 0.375, 0.5, 0.375, 0.75, 0.125, 0.75, 0.625, 0.5, 0.875, 0.5, 0.875, 0.75, 0.625, 0.75, 0.375, 0.5, 0.5, 0.5, 0.5, 0.75, 0.375, 0.75, 0.375, 0.0, 0.5, 0.0, 0.5, 0.25, 0.375, 0.25, 0.625, 0.1563, 0.625, 0.09371, 0.5119, 0.09371, 0.5, 0.09371, 0.5, 0.1563, 0.5119, 0.1563, 0.5119, 0.6563, 0.625, 0.6563, 0.625, 0.5937, 0.5119, 0.5937, 0.5, 0.5937, 0.5, 0.6563, 0.5, 0.7741, 0.5, 0.75, 0.625, 0.75, 0.625, 1.0, 0.5, 1.0, 0.5, 0.9759, 0.5999, 0.9648, 0.5999, 0.7852, 0.5, 1.0, 0.375, 1.0, 0.375, 0.75, 0.5, 0.75, 0.5, 0.7741, 0.4959, 0.7678, 0.3855, 0.7678, 0.3855, 0.9822, 0.4959, 0.9822, 0.5, 0.9759, 0.625, 0.002342, 0.625, 0.0, 0.375, 0.0, 0.375, 0.002342, 0.375, 0.7477, 0.375, 0.75, 0.625, 0.75, 0.625, 0.7477, 0.375, 0.5937, 0.375, 0.6563, 0.5, 0.6563, 0.5, 0.5937, 0.4634, 0.5937, 0.4634, 0.6463, 0.4463, 0.6463, 0.4463, 0.5937, 0.4634, 0.1563, 0.5, 0.1563, 0.5, 0.09371, 0.375, 0.09371, 0.375, 0.1563, 0.4463, 0.1563, 0.4463, 0.1037, 0.4634, 0.1037, 0.625, 0.002342, 0.625, 0.0, 0.375, 0.0, 0.375, 0.002342, 0.625, 0.4954, 0.625, 0.3967, 0.4783, 0.3967, 0.375, 0.3967, 0.375, 0.4954, 0.375, 0.255, 0.375, 0.3729, 0.625, 0.3729, 0.625, 0.255, 0.375, 0.3863, 0.375, 0.3967, 0.4783, 0.3967, 0.625, 0.3967, 0.625, 0.3729, 0.375, 0.3729, 0.375, 0.3863, 0.4783, 0.3967, 0.375, 0.7477, 0.375, 0.75, 0.625, 0.75, 0.625, 0.7477, 0.4979, 0.8771, 0.375, 0.8771, 0.375, 1.0, 0.625, 1.0, 0.625, 0.8771, 0.625, 0.8533, 0.625, 0.75, 0.375, 0.75, 0.375, 0.8533, 0.625, 0.8666, 0.4979, 0.8771, 0.625, 0.8771, 0.375, 0.8533, 0.375, 0.8771, 0.4979, 0.8771, 0.625, 0.8666, 0.625, 0.8533, 0.125, 0.75, 0.2479, 0.75, 0.2479, 0.5, 0.13, 0.5, 0.13, 0.7477, 0.125, 0.7477, 0.375, 0.75, 0.375, 0.7477, 0.3704, 0.7477, 0.3704, 0.5, 0.2717, 0.5, 0.2717, 0.75, 0.87, 0.5, 0.7521, 0.5, 0.7521, 0.75, 0.875, 0.75, 0.875, 0.7477, 0.87, 0.7477, 0.625, 0.7477, 0.625, 0.75, 0.7283, 0.75, 0.7283, 0.5, 0.6296, 0.5, 0.6296, 0.7477, 0.375, 1.0, 0.625, 1.0, 0.625, 0.8894, 0.375, 0.8894, 0.625, 0.75, 0.375, 0.75, 0.375, 0.8606, 0.5144, 0.8606, 0.625, 0.8606, 0.125, 0.5937, 0.125, 0.6563, 0.375, 0.6563, 0.375, 0.5937, 0.2655, 0.5937, 0.2655, 0.6463, 0.2345, 0.6463, 0.2345, 0.5937, 0.71, 0.5937, 0.625, 0.5937, 0.625, 0.6563, 0.875, 0.6563, 0.875, 0.5937, 0.79, 0.5937, 0.79, 0.6463, 0.71, 0.6463, 0.5, 0.2741, 0.5, 0.25, 0.625, 0.25, 0.625, 0.5, 0.5, 0.5, 0.5, 0.4759, 0.5999, 0.4648, 0.5999, 0.4037, 0.6081, 0.4053, 0.6081, 0.3447, 0.5999, 0.3463, 0.5999, 0.2852, 0.4845, 0.3606, 0.625, 0.3606, 0.625, 0.2591, 0.375, 0.2591, 0.375, 0.3606, 0.375, 0.4909, 0.625, 0.4909, 0.625, 0.3894, 0.375, 0.3894, 0.1341, 0.7477, 0.125, 0.7477, 0.125, 0.75, 0.2356, 0.75, 0.2356, 0.5, 0.1341, 0.5, 0.3659, 0.7477, 0.3659, 0.5, 0.2644, 0.5, 0.2644, 0.75, 0.375, 0.75, 0.375, 0.7477, 0.6341, 0.7477, 0.625, 0.7477, 0.625, 0.75, 0.7356, 0.75, 0.7356, 0.5, 0.6341, 0.5, 0.875, 0.75, 0.875, 0.7477, 0.8659, 0.7477, 0.8659, 0.5, 0.7644, 0.5, 0.7644, 0.75, 0.4959, 0.4822, 0.5, 0.4759, 0.5, 0.5, 0.375, 0.5, 0.375, 0.25, 0.5, 0.25, 0.5, 0.2741, 0.4959, 0.2678, 0.4635, 0.2678, 0.4635, 0.2594, 0.4484, 0.2594, 0.4484, 0.2678, 0.3855, 0.2678, 0.3855, 0.3617, 0.3825, 0.3617, 0.3825, 0.3883, 0.3855, 0.3883, 0.3855, 0.4822, 0.4484, 0.4822, 0.4484, 0.4906, 0.4635, 0.4906, 0.4635, 0.4822])
me_cube_025.use_remesh_fix_poles = True
me_cube_025.use_remesh_preserve_attributes = False
me_cube_025.use_mirror_vertex_groups = False
me_cube_025.update()
me_cube_024 = bpy.data.meshes.new('Cube.024')
me_cube_024.from_pydata([(-0.2448, 0.3607, 0.2592), (-0.09505, 0.3607, 0.4316), (0.09505, 0.3607, 0.4316), (0.2448, 0.3607, 0.2592), (-0.2448, 0.3607, -0.1847), (0.2448, 0.3607, -0.1847), (-0.2448, 0.3607, 0.06838), (0.2448, 0.3607, 0.06838), (0.2448, 0.3607, 0.1291), (-0.2448, 0.3607, 0.1291), (-0.03038, 0.3607, -0.1847), (-0.03038, 0.3607, 0.4316), (-0.03038, 0.3665, 0.06838), (-0.03038, 0.3665, 0.1291), (0.03038, 0.3607, -0.1847), (0.03038, 0.3665, 0.06838), (0.03038, 0.3665, 0.1291), (0.03038, 0.3607, 0.4316)], [], [(13, 11, 1, 0, 9), (8, 3, 2, 17, 16), (10, 12, 6, 4), (15, 14, 5, 7)])
_uv = me_cube_024.uv_layers.new(name='UVMap')
_uv.uv.foreach_set('vector', [0.0, 0.0, 0.79, 0.5937, 0.875, 0.5937, 0.5, 0.1563, 0.4634, 0.1563, 0.4634, 0.5937, 0.5, 0.5937, 0.625, 0.5937, 0.71, 0.5937, 0.0, 0.0, 0.0, 0.0, 0.0, 0.0, 0.0, 0.0, 0.0, 0.0, 0.0, 0.0, 0.0, 0.0, 0.0, 0.0, 0.0, 0.0])
me_cube_024.use_remesh_fix_poles = True
me_cube_024.use_remesh_preserve_attributes = False
me_cube_024.use_mirror_vertex_groups = False
me_cube_024.update()
me_cylinder_003 = bpy.data.meshes.new('Cylinder.003')
me_cylinder_003.from_pydata([(-1.599e-08, 7.451e-09, 1.955), (-2.163e-08, 0.6581, 1.87), (0.4653, 0.4653, 1.87), (0.6581, -2.911e-08, 1.87), (0.4653, -0.4653, 1.87), (-7.916e-08, -0.6581, 1.87), (-0.4653, -0.4653, 1.87), (-0.6581, 7.501e-09, 1.87), (-0.4653, 0.4653, 1.87), (-4.906e-11, 1.07, 1.87), (0.7569, 0.7569, 1.87), (1.07, -4.719e-08, 1.87), (0.7569, -0.7569, 1.87), (-9.363e-08, -1.07, 1.87), (-0.7569, -0.7569, 1.87), (-1.07, 1.237e-08, 1.87), (-0.7569, 0.7569, 1.87), (1.45e-09, 1.069, 1.885), (0.7562, 0.7562, 1.885), (1.069, -4.744e-08, 1.885), (0.7562, -0.7562, 1.885), (-9.204e-08, -1.069, 1.885), (-0.7562, -0.7562, 1.885), (-1.069, 1.206e-08, 1.885), (-0.7562, 0.7562, 1.885)], [], [(17, 0, 18), (18, 0, 19), (19, 0, 20), (20, 0, 21), (21, 0, 22), (22, 0, 23), (23, 0, 24), (24, 0, 17), (8, 16, 9, 1), (7, 15, 16, 8), (6, 14, 15, 7), (5, 13, 14, 6), (4, 12, 13, 5), (3, 11, 12, 4), (2, 10, 11, 3), (1, 9, 10, 2), (16, 24, 17, 9), (15, 23, 24, 16), (14, 22, 23, 15), (13, 21, 22, 14), (12, 20, 21, 13), (11, 19, 20, 12), (10, 18, 19, 11), (9, 17, 18, 10)])
_uv = me_cylinder_003.uv_layers.new(name='UVMap')
_uv.uv.foreach_set('vector', [1.0, 0.9929, 0.5, 1.0, 0.875, 0.9929, 0.875, 0.9929, 0.5, 1.0, 0.75, 0.9929, 0.75, 0.9929, 0.5, 1.0, 0.625, 0.9929, 0.625, 0.9929, 0.5, 1.0, 0.5, 0.9929, 0.5, 0.9929, 0.5, 1.0, 0.375, 0.9929, 0.375, 0.9929, 0.5, 1.0, 0.25, 0.9929, 0.25, 0.9929, 0.5, 1.0, 0.125, 0.9929, 0.125, 0.9929, 0.5, 1.0, 0.0, 0.9929, 0.125, 0.9716, 0.125, 0.9858, 0.0, 0.9858, 0.0, 0.9716, 0.25, 0.9716, 0.25, 0.9858, 0.125, 0.9858, 0.125, 0.9716, 0.375, 0.9716, 0.375, 0.9858, 0.25, 0.9858, 0.25, 0.9716, 0.5, 0.9716, 0.5, 0.9858, 0.375, 0.9858, 0.375, 0.9716, 0.625, 0.9716, 0.625, 0.9858, 0.5, 0.9858, 0.5, 0.9716, 0.75, 0.9716, 0.75, 0.9858, 0.625, 0.9858, 0.625, 0.9716, 0.875, 0.9716, 0.875, 0.9858, 0.75, 0.9858, 0.75, 0.9716, 1.0, 0.9716, 1.0, 0.9858, 0.875, 0.9858, 0.875, 0.9716, 0.125, 0.9858, 0.125, 0.9929, 0.0, 0.9929, 0.0, 0.9858, 0.25, 0.9858, 0.25, 0.9929, 0.125, 0.9929, 0.125, 0.9858, 0.375, 0.9858, 0.375, 0.9929, 0.25, 0.9929, 0.25, 0.9858, 0.5, 0.9858, 0.5, 0.9929, 0.375, 0.9929, 0.375, 0.9858, 0.625, 0.9858, 0.625, 0.9929, 0.5, 0.9929, 0.5, 0.9858, 0.75, 0.9858, 0.75, 0.9929, 0.625, 0.9929, 0.625, 0.9858, 0.875, 0.9858, 0.875, 0.9929, 0.75, 0.9929, 0.75, 0.9858, 1.0, 0.9858, 1.0, 0.9929, 0.875, 0.9929, 0.875, 0.9858])
me_cylinder_003.use_remesh_fix_poles = True
me_cylinder_003.use_remesh_preserve_attributes = False
me_cylinder_003.use_mirror_vertex_groups = False
me_cylinder_003.update()
me_cylinder_004 = bpy.data.meshes.new('Cylinder.004')
me_cylinder_004.from_pydata([(-0.9023, 1.367, -0.968), (-0.9023, 1.367, -0.7325), (-0.3064, 1.614, -0.968), (-0.3064, 1.614, -0.7325)], [], [(0, 1, 3, 2)])
_uv = me_cylinder_004.uv_layers.new(name='UVMap')
_uv.uv.foreach_set('vector', [0.375, 1.0, 0.625, 1.0, 0.625, 0.75, 0.375, 0.75])
me_cylinder_004.use_remesh_fix_poles = True
me_cylinder_004.use_remesh_preserve_attributes = False
me_cylinder_004.use_mirror_vertex_groups = False
me_cylinder_004.update()
me_cylinder_005 = bpy.data.meshes.new('Cylinder.005')
me_cylinder_005.from_pydata([(1.14, -0.1286, -0.5781), (1.14, -0.1286, -0.3746), (0.93, -0.6366, -0.5781), (0.93, -0.6366, -0.3746)], [], [(3, 2, 0, 1)])
_uv = me_cylinder_005.uv_layers.new(name='UVMap')
_uv.uv.foreach_set('vector', [0.625, 0.75, 0.375, 0.75, 0.375, 1.0, 0.625, 1.0])
me_cylinder_005.use_remesh_fix_poles = True
me_cylinder_005.use_remesh_preserve_attributes = False
me_cylinder_005.use_mirror_vertex_groups = False
me_cylinder_005.update()
me_cylinder_006 = bpy.data.meshes.new('Cylinder.006')
me_cylinder_006.from_pydata([(1.14, -0.1286, -0.5781), (0.93, -0.6366, -0.5781), (-0.9023, 1.367, -0.968), (-0.9023, 1.367, -0.7325), (-0.3064, 1.614, -0.968), (-0.3064, 1.614, -0.7325), (-6.928e-10, 1.929, -0.968), (1.364, 1.364, -0.968), (1.929, -8.672e-08, -0.968), (1.364, -1.364, -0.968), (-1.694e-07, -1.929, -0.968), (-1.364, -1.364, -0.968), (-1.929, 2.062e-08, -0.968), (-1.364, 1.364, -0.968), (-6.599e-09, 1.751, -0.6445), (1.238, 1.238, -0.6445), (1.751, 0.0006496, -0.6445), (1.238, -1.237, -0.6445), (-1.596e-07, -1.75, -0.6445), (-1.238, -1.237, -0.6445), (-1.751, 0.0006497, -0.6445), (-1.238, 1.238, -0.6445), (-1.057e-08, 1.893, -0.6324), (1.338, 1.339, -0.6324), (1.892, 0.000516, -0.6324), (1.338, -1.338, -0.6324), (-1.76e-07, -1.892, -0.6324), (-1.338, -1.338, -0.6324), (-1.892, 0.0005161, -0.6324), (-1.338, 1.339, -0.6324), (-6.663e-09, 1.92, -0.6158), (1.357, 1.358, -0.6158), (1.92, 0.0006496, -0.6158), (1.357, -1.357, -0.6158), (-1.745e-07, -1.919, -0.6158), (-1.357, -1.357, -0.6158), (-1.92, 0.0006497, -0.6158), (-1.357, 1.358, -0.6158), (-5.602e-09, 1.911, -0.5932), (1.351, 1.352, -0.5932), (1.911, 0.0006496, -0.5932), (1.351, -1.35, -0.5932), (-1.726e-07, -1.91, -0.5932), (-1.351, -1.35, -0.5932), (-1.911, 0.0006497, -0.5932), (-1.351, 1.352, -0.5932), (1.136e-08, 1.891, -0.5781), (1.321, 1.344, -0.5781), (1.867, 0.02363, -0.5781), (1.321, -1.297, -0.5781), (-1.519e-07, -1.844, -0.5781), (-1.321, -1.297, -0.5781), (-1.867, 0.02363, -0.5781), (-1.321, 1.344, -0.5781), (-6.613e-09, 1.344, -0.5781), (0.95, 0.9501, -0.5781), (1.343, 0.0001482, -0.5781), (0.95, -0.9498, -0.5781), (-1.241e-07, -1.343, -0.5781), (-0.95, -0.9498, -0.5781), (-1.343, 0.0001483, -0.5781), (-0.95, 0.9501, -0.5781), (-0.9504, 1.536, -0.968), (-0.9172, 1.42, -0.7325), (-0.3545, 1.782, -0.968), (-0.3214, 1.667, -0.7325), (1.262, -0.1962, -0.5781), (1.052, -0.7042, -0.5781)], [], [(12, 20, 21, 13), (11, 19, 20, 12), (10, 18, 19, 11), (9, 17, 18, 10), (8, 16, 17, 9), (7, 15, 16, 8), (6, 14, 15, 7), (21, 29, 22, 14), (20, 28, 29, 21), (19, 27, 28, 20), (18, 26, 27, 19), (17, 25, 26, 18), (16, 24, 25, 17), (15, 23, 24, 16), (14, 22, 23, 15), (29, 37, 30, 22), (28, 36, 37, 29), (27, 35, 36, 28), (26, 34, 35, 27), (25, 33, 34, 26), (24, 32, 33, 25), (23, 31, 32, 24), (22, 30, 31, 23), (37, 45, 38, 30), (36, 44, 45, 37), (35, 43, 44, 36), (34, 42, 43, 35), (33, 41, 42, 34), (32, 40, 41, 33), (31, 39, 40, 32), (30, 38, 39, 31), (45, 53, 46, 38), (44, 52, 53, 45), (43, 51, 52, 44), (42, 50, 51, 43), (41, 49, 50, 42), (40, 48, 49, 41), (39, 47, 48, 40), (38, 46, 47, 39), (53, 61, 54, 46), (52, 60, 61, 53), (51, 59, 60, 52), (50, 58, 59, 51), (49, 57, 58, 50), (47, 55, 56, 48), (46, 54, 55, 47), (63, 3, 2, 62), (64, 4, 5, 65), (5, 3, 63, 65), (21, 14, 65, 63), (6, 13, 21, 63, 62, 64, 65, 14), (66, 0, 1, 67), (67, 57, 49, 48, 56, 66)])
_uv = me_cylinder_006.uv_layers.new(name='UVMap')
_uv.uv.foreach_set('vector', [0.25, 0.5347, 0.25, 0.5731, 0.125, 0.5731, 0.125, 0.5347, 0.375, 0.5347, 0.375, 0.5731, 0.25, 0.5731, 0.25, 0.5347, 0.5, 0.5347, 0.5, 0.5731, 0.375, 0.5731, 0.375, 0.5347, 0.625, 0.5347, 0.625, 0.5731, 0.5, 0.5731, 0.5, 0.5347, 0.75, 0.5347, 0.75, 0.5731, 0.625, 0.5731, 0.625, 0.5347, 0.875, 0.5347, 0.875, 0.5731, 0.75, 0.5731, 0.75, 0.5347, 1.0, 0.5347, 1.0, 0.5731, 0.875, 0.5731, 0.875, 0.5347, 0.125, 0.5731, 0.125, 0.6332, 0.0, 0.6332, 0.0, 0.5731, 0.25, 0.5731, 0.25, 0.6332, 0.125, 0.6332, 0.125, 0.5731, 0.375, 0.5731, 0.375, 0.6332, 0.25, 0.6332, 0.25, 0.5731, 0.5, 0.5731, 0.5, 0.6332, 0.375, 0.6332, 0.375, 0.5731, 0.625, 0.5731, 0.625, 0.6332, 0.5, 0.6332, 0.5, 0.5731, 0.75, 0.5731, 0.75, 0.6332, 0.625, 0.6332, 0.625, 0.5731, 0.875, 0.5731, 0.875, 0.6332, 0.75, 0.6332, 0.75, 0.5731, 1.0, 0.5731, 1.0, 0.6332, 0.875, 0.6332, 0.875, 0.5731, 0.125, 0.6332, 0.125, 0.6664, 0.0, 0.6664, 0.0, 0.6332, 0.25, 0.6332, 0.25, 0.6664, 0.125, 0.6664, 0.125, 0.6332, 0.375, 0.6332, 0.375, 0.6664, 0.25, 0.6664, 0.25, 0.6332, 0.5, 0.6332, 0.5, 0.6664, 0.375, 0.6664, 0.375, 0.6332, 0.625, 0.6332, 0.625, 0.6664, 0.5, 0.6664, 0.5, 0.6332, 0.75, 0.6332, 0.75, 0.6664, 0.625, 0.6664, 0.625, 0.6332, 0.875, 0.6332, 0.875, 0.6664, 0.75, 0.6664, 0.75, 0.6332, 1.0, 0.6332, 1.0, 0.6664, 0.875, 0.6664, 0.875, 0.6332, 0.125, 0.6664, 0.125, 0.721, 0.0, 0.721, 0.0, 0.6664, 0.25, 0.6664, 0.25, 0.721, 0.125, 0.721, 0.125, 0.6664, 0.375, 0.6664, 0.375, 0.721, 0.25, 0.721, 0.25, 0.6664, 0.5, 0.6664, 0.5, 0.721, 0.375, 0.721, 0.375, 0.6664, 0.625, 0.6664, 0.625, 0.721, 0.5, 0.721, 0.5, 0.6664, 0.75, 0.6664, 0.75, 0.721, 0.625, 0.721, 0.625, 0.6664, 0.875, 0.6664, 0.875, 0.721, 0.75, 0.721, 0.75, 0.6664, 1.0, 0.6664, 1.0, 0.721, 0.875, 0.721, 0.875, 0.6664, 0.125, 0.721, 0.125, 0.7488, 0.0, 0.7488, 0.0, 0.721, 0.25, 0.721, 0.25, 0.7488, 0.125, 0.7488, 0.125, 0.721, 0.375, 0.721, 0.375, 0.7488, 0.25, 0.7488, 0.25, 0.721, 0.5, 0.721, 0.5, 0.7488, 0.375, 0.7488, 0.375, 0.721, 0.625, 0.721, 0.625, 0.7488, 0.5, 0.7488, 0.5, 0.721, 0.75, 0.721, 0.75, 0.7488, 0.625, 0.7488, 0.625, 0.721, 0.875, 0.721, 0.875, 0.7488, 0.75, 0.7488, 0.75, 0.721, 1.0, 0.721, 1.0, 0.7488, 0.875, 0.7488, 0.875, 0.721, 0.125, 0.7488, 0.125, 0.7766, 0.0, 0.7766, 0.0, 0.7488, 0.25, 0.7488, 0.25, 0.7766, 0.125, 0.7766, 0.125, 0.7488, 0.375, 0.7488, 0.375, 0.7766, 0.25, 0.7766, 0.25, 0.7488, 0.5, 0.7488, 0.5, 0.7766, 0.375, 0.7766, 0.375, 0.7488, 0.625, 0.7488, 0.625, 0.7766, 0.5, 0.7766, 0.5, 0.7488, 0.875, 0.7488, 0.875, 0.7766, 0.75, 0.7766, 0.75, 0.7488, 1.0, 0.7488, 1.0, 0.7766, 0.875, 0.7766, 0.875, 0.7488, 0.625, 0.07031, 0.625, 0.0, 0.375, 0.0, 0.375, 0.2261, 0.375, 0.5239, 0.375, 0.75, 0.625, 0.75, 0.625, 0.6797, 0.625, 0.75, 0.875, 0.75, 0.875, 0.6797, 0.625, 0.6797, 0.125, 0.5731, 0.0, 0.5731, 0.03149, 0.5626, 0.0902, 0.5626, 0.0, 0.5347, 0.125, 0.5347, 0.125, 0.5731, 0.0902, 0.5626, 0.08708, 0.5347, 0.03248, 0.5347, 0.03149, 0.5626, 0.0, 0.5731, 0.125, 0.539, 0.125, 0.75, 0.375, 0.75, 0.375, 0.539, 0.6573, 0.7766, 0.625, 0.7766, 0.625, 0.7488, 0.75, 0.7488, 0.75, 0.7766, 0.7242, 0.7766])
me_cylinder_006.use_remesh_fix_poles = True
me_cylinder_006.use_remesh_preserve_attributes = False
me_cylinder_006.use_mirror_vertex_groups = False
me_cylinder_006.update()
me_cylinder_007 = bpy.data.meshes.new('Cylinder.007')
me_cylinder_007.from_pydata([(-0.9023, 1.367, -0.968), (-0.3064, 1.614, -0.968), (2.816e-10, 2.108, -1.004), (1.49, 1.49, -1.004), (2.108, -9.786e-08, -1.004), (1.49, -1.49, -1.004), (-1.84e-07, -2.108, -1.004), (-1.49, -1.49, -1.004), (-2.108, 1.939e-08, -1.004), (-1.49, 1.49, -1.004), (-2.407e-09, 2.089, -0.9693), (1.477, 1.477, -0.9693), (2.089, -9.589e-08, -0.9693), (1.477, -1.477, -0.9693), (-1.85e-07, -2.089, -0.9693), (-1.477, -1.477, -0.9693), (-2.089, 2.032e-08, -0.9693), (-1.477, 1.477, -0.9693), (-6.928e-10, 1.929, -0.968), (1.364, 1.364, -0.968), (1.929, -8.672e-08, -0.968), (1.364, -1.364, -0.968), (-1.694e-07, -1.929, -0.968), (-1.364, -1.364, -0.968), (-1.929, 2.062e-08, -0.968), (-1.364, 1.364, -0.968), (-0.9504, 1.536, -0.968), (-0.3545, 1.782, -0.968)], [], [(2, 3, 4, 5, 6, 7, 8, 9), (9, 17, 10, 2), (8, 16, 17, 9), (7, 15, 16, 8), (6, 14, 15, 7), (5, 13, 14, 6), (4, 12, 13, 5), (3, 11, 12, 4), (2, 10, 11, 3), (17, 25, 18, 10), (16, 24, 25, 17), (15, 23, 24, 16), (14, 22, 23, 15), (13, 21, 22, 14), (12, 20, 21, 13), (11, 19, 20, 12), (10, 18, 19, 11), (0, 1, 27, 26)])
_uv = me_cylinder_007.uv_layers.new(name='UVMap')
_uv.uv.foreach_set('vector', [0.75, 0.49, 0.9197, 0.4197, 0.99, 0.25, 0.9197, 0.08029, 0.75, 0.01, 0.5803, 0.08029, 0.51, 0.25, 0.5803, 0.4197, 0.125, 0.5, 0.125, 0.5158, 0.0, 0.5158, 0.0, 0.5, 0.25, 0.5, 0.25, 0.5158, 0.125, 0.5158, 0.125, 0.5, 0.375, 0.5, 0.375, 0.5158, 0.25, 0.5158, 0.25, 0.5, 0.5, 0.5, 0.5, 0.5158, 0.375, 0.5158, 0.375, 0.5, 0.625, 0.5, 0.625, 0.5158, 0.5, 0.5158, 0.5, 0.5, 0.75, 0.5, 0.75, 0.5158, 0.625, 0.5158, 0.625, 0.5, 0.875, 0.5, 0.875, 0.5158, 0.75, 0.5158, 0.75, 0.5, 1.0, 0.5, 1.0, 0.5158, 0.875, 0.5158, 0.875, 0.5, 0.125, 0.5158, 0.125, 0.5347, 0.0, 0.5347, 0.0, 0.5158, 0.25, 0.5158, 0.25, 0.5347, 0.125, 0.5347, 0.125, 0.5158, 0.375, 0.5158, 0.375, 0.5347, 0.25, 0.5347, 0.25, 0.5158, 0.5, 0.5158, 0.5, 0.5347, 0.375, 0.5347, 0.375, 0.5158, 0.625, 0.5158, 0.625, 0.5347, 0.5, 0.5347, 0.5, 0.5158, 0.75, 0.5158, 0.75, 0.5347, 0.625, 0.5347, 0.625, 0.5158, 0.875, 0.5158, 0.875, 0.5347, 0.75, 0.5347, 0.75, 0.5158, 1.0, 0.5158, 1.0, 0.5347, 0.875, 0.5347, 0.875, 0.5158, 0.125, 0.75, 0.375, 0.75, 0.375, 0.5239, 0.125, 0.5239])
me_cylinder_007.use_remesh_fix_poles = True
me_cylinder_007.use_remesh_preserve_attributes = False
me_cylinder_007.use_mirror_vertex_groups = False
me_cylinder_007.update()

# ---- objects
ob_cylinder = bpy.data.objects.new('Cylinder', me_cylinder)
ob_cube = bpy.data.objects.new('Cube', me_cube_001)
ob_cube_001 = bpy.data.objects.new('Cube.001', me_cube_002)
ob_cube_003 = bpy.data.objects.new('Cube.003', me_cube_004)
ob_cube_002 = bpy.data.objects.new('Cube.002', me_cube_003)
ob_cube_005 = bpy.data.objects.new('Cube.005', me_cube_006)
ob_cube_004 = bpy.data.objects.new('Cube.004', me_cube_005)
ob_cylinder_001 = bpy.data.objects.new('Cylinder.001', me_cylinder_001)
ob_cube_007 = bpy.data.objects.new('Cube.007', me_cube_008)
ob_cube_006 = bpy.data.objects.new('Cube.006', me_cube_007)
ob_cube_015 = bpy.data.objects.new('Cube.015', me_cube_016)
ob_cube_014 = bpy.data.objects.new('Cube.014', me_cube_015)
ob_cube_013 = bpy.data.objects.new('Cube.013', me_cube_014)
ob_cube_012 = bpy.data.objects.new('Cube.012', me_cube_013)
ob_cube_011 = bpy.data.objects.new('Cube.011', me_cube_012)
ob_cube_010 = bpy.data.objects.new('Cube.010', me_cube_011)
ob_cube_009 = bpy.data.objects.new('Cube.009', me_cube_010)
ob_cube_008 = bpy.data.objects.new('Cube.008', me_cube_009)
ob_cube_016 = bpy.data.objects.new('Cube.016', me_cube_018)
ob_cube_017 = bpy.data.objects.new('Cube.017', me_cube_023)
ob_cube_019 = bpy.data.objects.new('Cube.019', me_cube_025)
ob_cube_018 = bpy.data.objects.new('Cube.018', me_cube_024)
ob_cylinder_002 = bpy.data.objects.new('Cylinder.002', me_cylinder_003)
ob_cylinder_003 = bpy.data.objects.new('Cylinder.003', me_cylinder_004)
ob_cylinder_004 = bpy.data.objects.new('Cylinder.004', me_cylinder_005)
ob_cylinder_005 = bpy.data.objects.new('Cylinder.005', me_cylinder_006)
ob_cylinder_006 = bpy.data.objects.new('Cylinder.006', me_cylinder_007)

# ---- transforms, parenting, visibility, modifiers, constraints
ob_cylinder.location = (0.0, 0.0, 3.408)
ob_cylinder.scale = (1.0, 1.0, 3.384)
ob_cylinder.lineart.crease_threshold = 0.0
ob_cube.location = (-0.6486, 0.001214, 9.252)
ob_cube.scale = (0.0429, 0.03782, 0.5065)
ob_cube.lineart.crease_threshold = 0.0
ob_cube_001.location = (0.6419, 0.001214, 9.252)
ob_cube_001.scale = (0.0429, 0.03782, 0.5065)
ob_cube_001.lineart.crease_threshold = 0.0
ob_cube_003.location = (-0.003385, -0.644, 9.252)
ob_cube_003.rotation_euler = (0.0, -0.0, 1.571)
ob_cube_003.scale = (0.0429, 0.03782, 0.5065)
ob_cube_003.lineart.crease_threshold = 0.0
ob_cube_002.location = (-0.003385, 0.6465, 9.252)
ob_cube_002.rotation_euler = (0.0, -0.0, 1.571)
ob_cube_002.scale = (0.0429, 0.03782, 0.5065)
ob_cube_002.lineart.crease_threshold = 0.0
ob_cube_005.location = (-0.4596, 0.4575, 9.252)
ob_cube_005.rotation_euler = (0.0, -0.0, 2.356)
ob_cube_005.scale = (0.0429, 0.03782, 0.5065)
ob_cube_005.lineart.crease_threshold = 0.0
ob_cube_004.location = (0.4529, -0.455, 9.252)
ob_cube_004.rotation_euler = (0.0, -0.0, 2.356)
ob_cube_004.scale = (0.0429, 0.03782, 0.5065)
ob_cube_004.lineart.crease_threshold = 0.0
ob_cylinder_001.location = (0.0, 0.0, 9.059)
ob_cylinder_001.scale = (1.128, 1.128, -0.04113)
ob_cylinder_001.lineart.crease_threshold = 0.0
ob_cube_007.location = (0.4529, 0.4575, 9.252)
ob_cube_007.rotation_euler = (0.0, -0.0, 0.7854)
ob_cube_007.scale = (0.0429, 0.03782, 0.5065)
ob_cube_007.lineart.crease_threshold = 0.0
ob_cube_006.location = (-0.4596, -0.455, 9.252)
ob_cube_006.rotation_euler = (0.0, -0.0, 0.7854)
ob_cube_006.scale = (0.0429, 0.03782, 0.5065)
ob_cube_006.lineart.crease_threshold = 0.0
ob_cube_015.location = (-1.025, 0.001214, 8.882)
ob_cube_015.scale = (0.06794, 0.0599, 0.1827)
ob_cube_015.lineart.crease_threshold = 0.0
ob_cube_014.location = (1.053, -0.003886, 8.882)
ob_cube_014.scale = (0.04954, 0.05477, 0.1671)
ob_cube_014.lineart.crease_threshold = 0.0
ob_cube_013.location = (-0.003385, 1.047, 8.882)
ob_cube_013.rotation_euler = (0.0, -0.0, 1.571)
ob_cube_013.scale = (0.05708, 0.05221, 0.1827)
ob_cube_013.lineart.crease_threshold = 0.0
ob_cube_012.location = (-0.003385, -1.021, 8.882)
ob_cube_012.rotation_euler = (0.0, -0.0, 1.571)
ob_cube_012.scale = (0.06794, 0.0599, 0.1827)
ob_cube_012.lineart.crease_threshold = 0.0
ob_cube_011.location = (0.7192, -0.7214, 8.882)
ob_cube_011.rotation_euler = (0.0, -0.0, 2.356)
ob_cube_011.scale = (0.06794, 0.0599, 0.1827)
ob_cube_011.lineart.crease_threshold = 0.0
ob_cube_010.location = (-0.7478, 0.7285, 8.882)
ob_cube_010.rotation_euler = (0.0, -0.0, 2.356)
ob_cube_010.scale = (0.05567, 0.04907, 0.1497)
ob_cube_010.lineart.crease_threshold = 0.0
ob_cube_009.location = (-0.7497, -0.7299, 8.877)
ob_cube_009.rotation_euler = (0.0, -0.0, 0.7854)
ob_cube_009.scale = (0.04765, 0.04201, 0.1827)
ob_cube_009.lineart.crease_threshold = 0.0
ob_cube_008.location = (0.737, 0.7415, 8.882)
ob_cube_008.rotation_euler = (0.0, -0.0, 0.7854)
ob_cube_008.scale = (0.05526, 0.04871, 0.1827)
ob_cube_008.lineart.crease_threshold = 0.0
ob_cube_016.location = (0.3244, 0.8366, 5.121)
ob_cube_016.rotation_euler = (0.0, -0.0, -0.3927)
ob_cube_016.scale = (0.4443, -0.06486, 0.4443)
ob_cube_016.lineart.crease_threshold = 0.0
ob_cube_017.location = (0.335, 0.8623, 5.121)
ob_cube_017.rotation_euler = (0.0, -0.0, -0.3927)
ob_cube_017.scale = (0.4443, -0.06486, 0.4443)
ob_cube_017.lineart.crease_threshold = 0.0
ob_cube_019.location = (0.7485, 0.3525, 6.816)
ob_cube_019.rotation_euler = (0.0, -0.0, -1.178)
ob_cube_019.scale = (0.4443, -0.06486, 0.4443)
ob_cube_019.lineart.crease_threshold = 0.0
ob_cube_018.location = (0.7776, 0.3646, 6.816)
ob_cube_018.rotation_euler = (0.0, -0.0, -1.178)
ob_cube_018.scale = (0.4443, -0.06486, 0.4443)
ob_cube_018.lineart.crease_threshold = 0.0
ob_cylinder_002.location = (0.0, 0.0, 3.408)
ob_cylinder_002.scale = (1.0, 1.0, 3.384)
ob_cylinder_002.lineart.crease_threshold = 0.0
ob_cylinder_003.location = (0.0, 0.0, 3.408)
ob_cylinder_003.scale = (1.0, 1.0, 3.384)
ob_cylinder_003.lineart.crease_threshold = 0.0
ob_cylinder_004.location = (0.0, 0.0, 3.408)
ob_cylinder_004.scale = (1.0, 1.0, 3.384)
ob_cylinder_004.lineart.crease_threshold = 0.0
ob_cylinder_005.location = (0.0, 0.0, 3.408)
ob_cylinder_005.scale = (1.0, 1.0, 3.384)
ob_cylinder_005.lineart.crease_threshold = 0.0
ob_cylinder_006.location = (0.0, 0.0, 3.408)
ob_cylinder_006.scale = (1.0, 1.0, 3.384)
ob_cylinder_006.lineart.crease_threshold = 0.0

# ---- collection membership
scene.collection.objects.link(ob_cylinder)
scene.collection.objects.link(ob_cube)
scene.collection.objects.link(ob_cube_001)
scene.collection.objects.link(ob_cube_003)
scene.collection.objects.link(ob_cube_002)
scene.collection.objects.link(ob_cube_005)
scene.collection.objects.link(ob_cube_004)
scene.collection.objects.link(ob_cylinder_001)
scene.collection.objects.link(ob_cube_007)
scene.collection.objects.link(ob_cube_006)
scene.collection.objects.link(ob_cube_015)
scene.collection.objects.link(ob_cube_014)
scene.collection.objects.link(ob_cube_013)
scene.collection.objects.link(ob_cube_012)
scene.collection.objects.link(ob_cube_011)
scene.collection.objects.link(ob_cube_010)
scene.collection.objects.link(ob_cube_009)
scene.collection.objects.link(ob_cube_008)
scene.collection.objects.link(ob_cube_016)
scene.collection.objects.link(ob_cube_017)
scene.collection.objects.link(ob_cube_019)
scene.collection.objects.link(ob_cube_018)
scene.collection.objects.link(ob_cylinder_002)
scene.collection.objects.link(ob_cylinder_003)
scene.collection.objects.link(ob_cylinder_004)
scene.collection.objects.link(ob_cylinder_005)
scene.collection.objects.link(ob_cylinder_006)

# ---- scene / render settings (as saved in the file)
scene.frame_start = 1; scene.frame_end = 250; scene.frame_set(1)
scene.render.engine = 'BLENDER_EEVEE_NEXT'
scene.cycles.use_denoising = False
scene.cycles.samples = 128
scene.cycles.sampling_pattern = 'TABULATED_SOBOL'
scene.cycles.use_adaptive_sampling = False
scene.cycles.use_light_tree = False
scene.view_settings.view_transform = 'Filmic'
bpy.context.view_layer.update()

# ---- added for rendering (the .blend has no active camera and no usable light): camera, sun
cam_auto = bpy.data.cameras.new('AutoCamera')
cam_auto.lens = 50.0
cam_auto.sensor_width = 36.0
cam_auto.clip_end = 1000.0
ob_auto_camera = bpy.data.objects.new('AutoCamera', cam_auto)
scene.collection.objects.link(ob_auto_camera)
ob_auto_camera.location = (10.7832, -12.9399, 13.6437)
ob_auto_camera.rotation_euler = (1.09748, -7.21219e-08, 0.694738)
scene.camera = ob_auto_camera
light_auto_sun = bpy.data.lights.new('AutoSun', 'SUN')
light_auto_sun.energy = 3.0
light_auto_sun.angle = 0.0523599
ob_auto_sun = bpy.data.objects.new('AutoSun', light_auto_sun)
scene.collection.objects.link(ob_auto_sun)
ob_auto_sun.rotation_euler = (0.872665, 0.174533, 0.523599)
bpy.context.view_layer.update()
